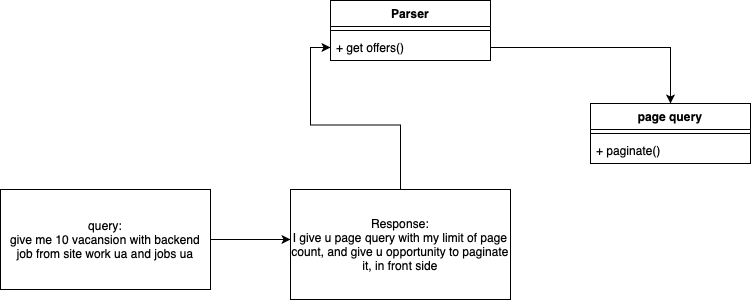

The diagram above was exported from draw.io. Its source (the exported page's mxGraphModel, read from the mxfile embedded in the PNG):
<mxGraphModel dx="1590" dy="1078" grid="1" gridSize="10" guides="1" tooltips="1" connect="1" arrows="1" fold="1" page="1" pageScale="1" pageWidth="827" pageHeight="1169" math="0" shadow="0">
  <root>
    <mxCell id="0" />
    <mxCell id="1" parent="0" />
    <mxCell id="udxUdCbyVifk3Un3JVfQ-1" value="query:&lt;br&gt;give me 10 vacansion with backend job from site work ua and jobs ua" style="rounded=0;whiteSpace=wrap;html=1;" vertex="1" parent="1">
      <mxGeometry x="150" y="240" width="210" height="100" as="geometry" />
    </mxCell>
    <mxCell id="udxUdCbyVifk3Un3JVfQ-2" value="" style="endArrow=classic;html=1;rounded=0;exitX=1;exitY=0.5;exitDx=0;exitDy=0;" edge="1" parent="1" source="udxUdCbyVifk3Un3JVfQ-1">
      <mxGeometry width="50" height="50" relative="1" as="geometry">
        <mxPoint x="400" y="350" as="sourcePoint" />
        <mxPoint x="440" y="290" as="targetPoint" />
      </mxGeometry>
    </mxCell>
    <mxCell id="udxUdCbyVifk3Un3JVfQ-9" style="edgeStyle=orthogonalEdgeStyle;rounded=0;orthogonalLoop=1;jettySize=auto;html=1;entryX=0;entryY=0.5;entryDx=0;entryDy=0;" edge="1" parent="1" source="udxUdCbyVifk3Un3JVfQ-3" target="udxUdCbyVifk3Un3JVfQ-7">
      <mxGeometry relative="1" as="geometry" />
    </mxCell>
    <mxCell id="udxUdCbyVifk3Un3JVfQ-3" value="Response:&lt;br&gt;I give u page query with my limit of page count, and give u&amp;nbsp;opportunity to paginate it, in front side" style="rounded=0;whiteSpace=wrap;html=1;" vertex="1" parent="1">
      <mxGeometry x="440" y="240" width="220" height="110" as="geometry" />
    </mxCell>
    <mxCell id="udxUdCbyVifk3Un3JVfQ-4" value="Parser" style="swimlane;fontStyle=1;align=center;verticalAlign=top;childLayout=stackLayout;horizontal=1;startSize=26;horizontalStack=0;resizeParent=1;resizeParentMax=0;resizeLast=0;collapsible=1;marginBottom=0;whiteSpace=wrap;html=1;" vertex="1" parent="1">
      <mxGeometry x="480" y="51" width="160" height="60" as="geometry" />
    </mxCell>
    <mxCell id="udxUdCbyVifk3Un3JVfQ-6" value="" style="line;strokeWidth=1;fillColor=none;align=left;verticalAlign=middle;spacingTop=-1;spacingLeft=3;spacingRight=3;rotatable=0;labelPosition=right;points=[];portConstraint=eastwest;strokeColor=inherit;" vertex="1" parent="udxUdCbyVifk3Un3JVfQ-4">
      <mxGeometry y="26" width="160" height="8" as="geometry" />
    </mxCell>
    <mxCell id="udxUdCbyVifk3Un3JVfQ-7" value="+ get offers()" style="text;strokeColor=none;fillColor=none;align=left;verticalAlign=top;spacingLeft=4;spacingRight=4;overflow=hidden;rotatable=0;points=[[0,0.5],[1,0.5]];portConstraint=eastwest;whiteSpace=wrap;html=1;" vertex="1" parent="udxUdCbyVifk3Un3JVfQ-4">
      <mxGeometry y="34" width="160" height="26" as="geometry" />
    </mxCell>
    <mxCell id="udxUdCbyVifk3Un3JVfQ-10" value="page query" style="swimlane;fontStyle=1;align=center;verticalAlign=top;childLayout=stackLayout;horizontal=1;startSize=26;horizontalStack=0;resizeParent=1;resizeParentMax=0;resizeLast=0;collapsible=1;marginBottom=0;whiteSpace=wrap;html=1;" vertex="1" parent="1">
      <mxGeometry x="740" y="154" width="160" height="60" as="geometry" />
    </mxCell>
    <mxCell id="udxUdCbyVifk3Un3JVfQ-12" value="" style="line;strokeWidth=1;fillColor=none;align=left;verticalAlign=middle;spacingTop=-1;spacingLeft=3;spacingRight=3;rotatable=0;labelPosition=right;points=[];portConstraint=eastwest;strokeColor=inherit;" vertex="1" parent="udxUdCbyVifk3Un3JVfQ-10">
      <mxGeometry y="26" width="160" height="8" as="geometry" />
    </mxCell>
    <mxCell id="udxUdCbyVifk3Un3JVfQ-13" value="+ paginate()" style="text;strokeColor=none;fillColor=none;align=left;verticalAlign=top;spacingLeft=4;spacingRight=4;overflow=hidden;rotatable=0;points=[[0,0.5],[1,0.5]];portConstraint=eastwest;whiteSpace=wrap;html=1;" vertex="1" parent="udxUdCbyVifk3Un3JVfQ-10">
      <mxGeometry y="34" width="160" height="26" as="geometry" />
    </mxCell>
    <mxCell id="udxUdCbyVifk3Un3JVfQ-14" style="edgeStyle=orthogonalEdgeStyle;rounded=0;orthogonalLoop=1;jettySize=auto;html=1;entryX=0.5;entryY=0;entryDx=0;entryDy=0;" edge="1" parent="1" source="udxUdCbyVifk3Un3JVfQ-7" target="udxUdCbyVifk3Un3JVfQ-10">
      <mxGeometry relative="1" as="geometry" />
    </mxCell>
  </root>
</mxGraphModel>